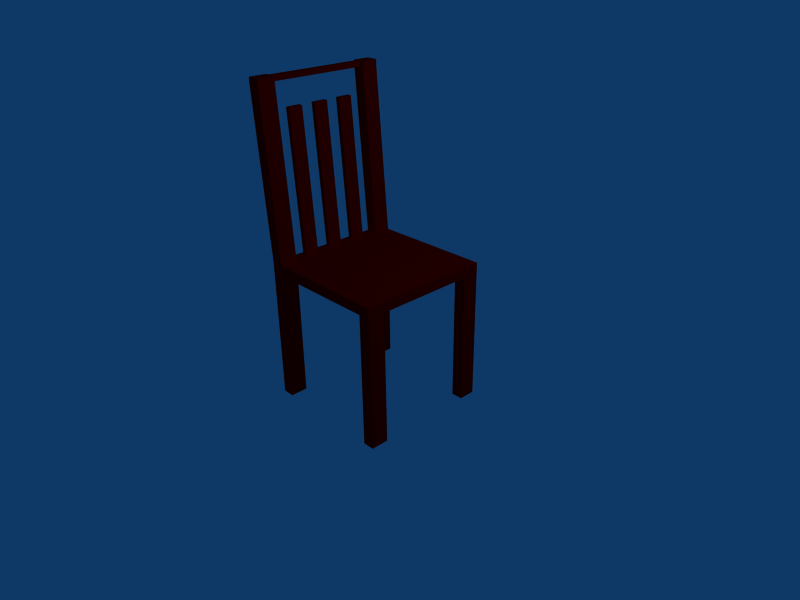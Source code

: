 # Source: my_stul.blend  (saved by Blender 2.56.0; exported with 4.5.12 LTS)
import bpy
from mathutils import Matrix  # noqa: F401  (used for matrix-valued properties, if any)

bpy.ops.wm.read_factory_settings(use_empty=True)
scene = bpy.context.scene
scene.name = 'Scene'

# ---- collections
col_collection_1 = bpy.data.collections.new('Collection 1'); scene.collection.children.link(col_collection_1)

# ---- materials (node trees are filled in below, after node groups)
mat_material = bpy.data.materials.new('Material')
mat_material.alpha_threshold = 0.0
mat_material.diffuse_color = (1.0, 0.0, 0.0, 1.0)
mat_material.roughness = 0.5
mat_material.line_color = (0.0, 0.0, 0.0, 1.0)

# ---- material node trees

# ---- world
world_world = bpy.data.worlds.new('World'); scene.world = world_world
world_world.color = (0.05656, 0.2208, 0.4)
world_world.use_sun_shadow = False
world_world.sun_shadow_jitter_overblur = 0.0
world_world.cycles.sampling_method = 'MANUAL'
world_world.cycles.sample_map_resolution = 256

# ---- cameras
cam_camera = bpy.data.cameras.new('Camera')
cam_camera.passepartout_alpha = 0.2
cam_camera.clip_end = 100.0
cam_camera.lens = 35.0
cam_camera.ortho_scale = 7.314
cam_camera.show_passepartout = False
cam_camera.show_safe_areas = True
cam_camera.dof.focus_distance = 0.0
cam_camera.dof.aperture_fstop = 128.0

# ---- lights
light_spot = bpy.data.lights.new('Spot', 'POINT')
light_spot.transmission_factor = 0.0
light_spot.cutoff_distance = 30.0
light_spot.energy = 100.0
light_spot.shadow_buffer_clip_start = 1.001
light_spot.shadow_soft_size = 1.0
light_spot.shadow_maximum_resolution = 0.006
light_spot.use_absolute_resolution = True
light_spot.cycles.use_multiple_importance_sampling = False

# ---- meshes
me_cube = bpy.data.meshes.new('Cube')
me_cube.from_pydata([(1.0, 1.0, 0.8496), (1.0, -1.0, 0.8496), (-1.0, -1.0, 0.8496), (-1.0, 1.0, 0.8496), (1.0, 1.0, 1.0), (1.0, -1.0, 1.0), (-1.0, -1.0, 1.0), (-1.0, 1.0, 1.0), (0.82, 1.0, 0.8496), (0.82, -1.0, 0.8496), (0.82, 1.0, 1.0), (0.82, -1.0, 1.0), (-0.8271, 1.0, 0.8496), (-0.8271, -1.0, 0.8496), (-0.8271, 1.0, 1.0), (-0.8271, -1.0, 1.0), (1.0, -0.75, 0.8496), (-1.0, -0.75, 0.8496), (1.0, -0.75, 1.0), (-1.0, -0.75, 1.0), (0.82, -0.75, 0.8496), (0.82, -0.75, 1.0), (-0.8271, -0.75, 0.8496), (-0.8271, -0.75, 1.0), (1.0, 0.7375, 0.8496), (-1.0, 0.7375, 0.8496), (1.0, 0.7375, 1.0), (-1.0, 0.7375, 1.0), (0.82, 0.7375, 0.8496), (0.82, 0.7375, 1.0), (-0.8271, 0.7375, 0.8496), (-0.8271, 0.7375, 1.0), (-1.0, 0.7375, -1.12), (-0.8271, 0.7375, -1.12), (0.82, 0.7375, -1.12), (1.0, 0.7375, -1.12), (-0.8271, 1.0, -1.12), (0.82, 1.0, -1.12), (-1.0, 1.0, -1.12), (1.0, 1.0, -1.12), (-0.8271, -0.75, -1.12), (-1.0, -0.75, -1.12), (1.0, -0.75, -1.12), (0.82, -0.75, -1.12), (-0.8271, -1.0, -1.12), (0.82, -1.0, -1.12), (-1.0, -1.0, -1.12), (1.0, -1.0, -1.12), (1.004, 0.7375, 3.426), (1.184, 0.7375, 3.426), (1.004, 1.0, 3.426), (1.184, 1.0, 3.426), (1.184, -0.75, 3.426), (1.004, -0.75, 3.426), (1.004, -1.0, 3.426), (1.184, -1.0, 3.426), (0.8776, 1.0, 0.8496), (0.8776, -1.0, 0.8496), (0.8776, 1.0, 1.0), (0.8776, -1.0, 1.0), (0.8776, -0.75, 0.8496), (0.8776, -0.75, 1.0), (0.8776, 0.7375, 0.8496), (0.8776, 0.7375, 1.0), (0.8776, 0.7375, -1.12), (0.8776, -0.75, -1.12), (0.8776, -1.0, -1.12), (0.8776, 1.0, -1.12), (1.061, 0.7375, 3.426), (1.061, -0.75, 3.426), (1.061, -1.0, 3.426), (1.061, 1.0, 3.426), (0.9431, 1.0, 0.8496), (0.9431, -1.0, 0.8496), (0.9431, 1.0, 1.0), (0.9431, -1.0, 1.0), (0.9431, -0.75, 0.8496), (0.9431, -0.75, 1.0), (0.9431, 0.7375, 0.8496), (0.9431, 0.7375, 1.0), (0.9431, 0.7375, -1.12), (0.9431, -0.75, -1.12), (0.9431, -1.0, -1.12), (0.9431, 1.0, -1.12), (1.127, 0.7375, 3.426), (1.127, -0.75, 3.426), (1.127, -1.0, 3.426), (1.127, 1.0, 3.426), (1.0, -0.5375, 0.8496), (1.0, -0.325, 0.8496), (1.0, -0.1125, 0.8496), (1.0, 0.1, 0.8496), (1.0, 0.3125, 0.8496), (1.0, 0.525, 0.8496), (-1.0, -0.5375, 0.8496), (-1.0, -0.325, 0.8496), (-1.0, -0.1125, 0.8496), (-1.0, 0.1, 0.8496), (-1.0, 0.3125, 0.8496), (-1.0, 0.525, 0.8496), (1.0, -0.5375, 1.0), (1.0, -0.325, 1.0), (1.0, -0.1125, 1.0), (1.0, 0.1, 1.0), (1.0, 0.3125, 1.0), (1.0, 0.525, 1.0), (-1.0, -0.5375, 1.0), (-1.0, -0.325, 1.0), (-1.0, -0.1125, 1.0), (-1.0, 0.1, 1.0), (-1.0, 0.3125, 1.0), (-1.0, 0.525, 1.0), (0.82, -0.5375, 0.8496), (0.82, -0.325, 0.8496), (0.82, -0.1125, 0.8496), (0.82, 0.1, 0.8496), (0.82, 0.3125, 0.8496), (0.82, 0.525, 0.8496), (0.82, -0.5375, 1.0), (0.82, -0.325, 1.0), (0.82, -0.1125, 1.0), (0.82, 0.1, 1.0), (0.82, 0.3125, 1.0), (0.82, 0.525, 1.0), (-0.8271, -0.5375, 0.8496), (-0.8271, -0.325, 0.8496), (-0.8271, -0.1125, 0.8496), (-0.8271, 0.1, 0.8496), (-0.8271, 0.3125, 0.8496), (-0.8271, 0.525, 0.8496), (-0.8271, -0.5375, 1.0), (-0.8271, -0.325, 1.0), (-0.8271, -0.1125, 1.0), (-0.8271, 0.1, 1.0), (-0.8271, 0.3125, 1.0), (-0.8271, 0.525, 1.0), (0.8776, -0.5375, 0.8496), (0.8776, -0.325, 0.8496), (0.8776, -0.1125, 0.8496), (0.8776, 0.1, 0.8496), (0.8776, 0.3125, 0.8496), (0.8776, 0.525, 0.8496), (0.8776, -0.5375, 1.0), (0.8776, -0.325, 1.0), (0.8776, -0.1125, 1.0), (0.8776, 0.1, 1.0), (0.8776, 0.3125, 1.0), (0.8776, 0.525, 1.0), (0.9431, -0.5375, 0.8496), (0.9431, -0.325, 0.8496), (0.9431, -0.1125, 0.8496), (0.9431, 0.1, 0.8496), (0.9431, 0.3125, 0.8496), (0.9431, 0.525, 0.8496), (0.9431, -0.5375, 1.0), (0.9431, -0.325, 1.0), (0.9431, -0.1125, 1.0), (0.9431, 0.1, 1.0), (0.9431, 0.3125, 1.0), (0.9431, 0.525, 1.0), (1.034, 0.525, 3.066), (1.099, 0.525, 3.066), (1.034, 0.3125, 3.066), (1.099, 0.3125, 3.066), (1.034, 0.1, 3.066), (1.099, 0.1, 3.066), (1.034, -0.1125, 3.066), (1.099, -0.1125, 3.066), (1.034, -0.325, 3.066), (1.099, -0.325, 3.066), (1.034, -0.5375, 3.066), (1.099, -0.5375, 3.066), (1.184, 1.0, 3.507), (1.127, 1.0, 3.507), (1.061, 1.0, 3.507), (1.184, -1.0, 3.507), (1.127, -1.0, 3.507), (1.061, -1.0, 3.507), (1.184, -0.75, 3.507), (1.127, -0.75, 3.507), (1.061, -0.75, 3.507), (1.184, 0.7375, 3.507), (1.127, 0.7375, 3.507), (1.061, 0.7375, 3.507), (1.004, 1.0, 3.507), (1.004, -1.0, 3.507), (1.004, -0.75, 3.507), (1.004, 0.7375, 3.507)], [], [(11, 15, 13, 9), (15, 6, 2, 13), (8, 12, 14, 10), (12, 3, 7, 14), (18, 5, 1, 16), (6, 19, 17, 2), (13, 22, 20, 9), (23, 15, 11, 21), (19, 6, 15, 23), (24, 0, 4, 26), (27, 7, 3, 25), (30, 12, 8, 28), (14, 31, 29, 10), (7, 27, 31, 14), (30, 25, 32, 33), (12, 30, 33, 36), (28, 8, 37, 34), (25, 3, 38, 32), (0, 24, 35, 39), (17, 22, 40, 41), (22, 13, 44, 40), (9, 20, 43, 45), (2, 17, 41, 46), (16, 1, 47, 42), (13, 2, 46, 44), (3, 12, 36, 38), (32, 38, 36, 33), (46, 41, 40, 44), (10, 29, 48, 50), (26, 4, 51, 49), (21, 11, 54, 53), (5, 18, 52, 55), (59, 11, 9, 57), (56, 8, 10, 58), (62, 28, 34, 64), (20, 60, 65, 43), (57, 9, 45, 66), (8, 56, 67, 37), (37, 67, 64, 34), (43, 65, 66, 45), (29, 63, 68, 48), (61, 21, 53, 69), (11, 59, 70, 54), (58, 10, 50, 71), (5, 75, 73, 1), (75, 59, 57, 73), (0, 72, 74, 4), (72, 56, 58, 74), (24, 78, 80, 35), (78, 62, 64, 80), (60, 76, 81, 65), (76, 16, 42, 81), (1, 73, 82, 47), (73, 57, 66, 82), (56, 72, 83, 67), (72, 0, 39, 83), (67, 83, 80, 64), (83, 39, 35, 80), (65, 81, 82, 66), (81, 42, 47, 82), (63, 79, 84, 68), (79, 26, 49, 84), (18, 77, 85, 52), (77, 61, 69, 85), (59, 75, 86, 70), (75, 5, 55, 86), (4, 74, 87, 51), (74, 58, 71, 87), (26, 105, 93, 24), (105, 104, 92, 93), (104, 103, 91, 92), (103, 102, 90, 91), (102, 101, 89, 90), (101, 100, 88, 89), (100, 18, 16, 88), (19, 106, 94, 17), (106, 107, 95, 94), (107, 108, 96, 95), (108, 109, 97, 96), (109, 110, 98, 97), (110, 111, 99, 98), (111, 27, 25, 99), (22, 124, 112, 20), (124, 125, 113, 112), (125, 126, 114, 113), (126, 127, 115, 114), (127, 128, 116, 115), (128, 129, 117, 116), (129, 30, 28, 117), (17, 94, 124, 22), (94, 95, 125, 124), (95, 96, 126, 125), (96, 97, 127, 126), (97, 98, 128, 127), (98, 99, 129, 128), (99, 25, 30, 129), (31, 135, 123, 29), (135, 134, 122, 123), (134, 133, 121, 122), (133, 132, 120, 121), (132, 131, 119, 120), (131, 130, 118, 119), (130, 23, 21, 118), (27, 111, 135, 31), (111, 110, 134, 135), (110, 109, 133, 134), (109, 108, 132, 133), (108, 107, 131, 132), (107, 106, 130, 131), (106, 19, 23, 130), (62, 141, 117, 28), (141, 140, 116, 117), (140, 139, 115, 116), (139, 138, 114, 115), (138, 137, 113, 114), (137, 136, 112, 113), (136, 60, 20, 112), (61, 142, 118, 21), (142, 143, 119, 118), (143, 144, 120, 119), (144, 145, 121, 120), (145, 146, 122, 121), (146, 147, 123, 122), (147, 63, 29, 123), (78, 153, 141, 62), (153, 152, 140, 141), (152, 151, 139, 140), (151, 150, 138, 139), (150, 149, 137, 138), (149, 148, 136, 137), (148, 76, 60, 136), (24, 93, 153, 78), (93, 92, 152, 153), (92, 91, 151, 152), (91, 90, 150, 151), (90, 89, 149, 150), (89, 88, 148, 149), (88, 16, 76, 148), (77, 154, 142, 61), (155, 156, 144, 143), (157, 158, 146, 145), (159, 79, 63, 147), (18, 100, 154, 77), (100, 101, 155, 154), (101, 102, 156, 155), (102, 103, 157, 156), (103, 104, 158, 157), (104, 105, 159, 158), (105, 26, 79, 159), (159, 147, 160, 161), (146, 158, 163, 162), (157, 145, 164, 165), (144, 156, 167, 166), (155, 143, 168, 169), (142, 154, 171, 170), (158, 159, 161, 163), (156, 157, 165, 167), (154, 155, 169, 171), (147, 146, 162, 160), (145, 144, 166, 164), (143, 142, 170, 168), (163, 161, 160, 162), (167, 165, 164, 166), (171, 169, 168, 170), (51, 87, 173, 172), (87, 71, 174, 173), (86, 55, 175, 176), (70, 86, 176, 177), (52, 85, 179, 178), (84, 49, 181, 182), (71, 50, 184, 174), (54, 70, 177, 185), (69, 53, 186, 180), (48, 68, 183, 187), (55, 52, 178, 175), (53, 54, 185, 186), (49, 51, 172, 181), (50, 48, 187, 184), (176, 175, 178, 179), (177, 176, 179, 180), (182, 181, 172, 173), (183, 182, 173, 174), (185, 177, 180, 186), (187, 183, 174, 184), (183, 68, 69, 180), (182, 183, 180, 179), (84, 182, 179, 85), (68, 84, 85, 69)])
me_cube.materials.append(mat_material)
me_cube.use_remesh_preserve_volume = False
me_cube.use_remesh_preserve_attributes = False
me_cube.use_mirror_vertex_groups = False
me_cube.update()

# ---- objects
ob_cube = bpy.data.objects.new('Cube', me_cube)
ob_lamp = bpy.data.objects.new('Lamp', light_spot)
ob_camera = bpy.data.objects.new('Camera', cam_camera)

# ---- transforms, parenting, visibility, modifiers, constraints
ob_cube.location = (0.0, 0.0, 0.0)
ob_cube.rotation_euler = (0.0, -0.0, 3.142)
ob_cube.lock_rotations_4d = False
ob_cube.empty_display_type = 'ARROWS'
ob_cube.color = (0.0, 0.0, 0.0, 1.0)
ob_cube.lineart.crease_threshold = 0.0
ob_lamp.location = (4.076, 1.005, 5.904)
ob_lamp.rotation_euler = (0.6503, 0.05522, 1.866)
ob_lamp.lock_rotations_4d = False
ob_lamp.empty_display_type = 'ARROWS'
ob_lamp.color = (0.0, 0.0, 0.0, 0.0)
ob_lamp.lineart.crease_threshold = 0.0
ob_camera.location = (7.481, -6.508, 5.344)
ob_camera.rotation_euler = (1.109, 0.01082, 0.8149)
ob_camera.lock_rotations_4d = False
ob_camera.empty_display_type = 'ARROWS'
ob_camera.color = (0.0, 0.0, 0.0, 0.0)
ob_camera.display_type = 'WIRE'
ob_camera.lineart.crease_threshold = 0.0

# ---- collection membership
col_collection_1.objects.link(ob_cube)
col_collection_1.objects.link(ob_lamp)
col_collection_1.objects.link(ob_camera)

# ---- scene / render settings (as saved in the file)
scene.camera = ob_camera
scene.frame_start = 1; scene.frame_end = 250; scene.frame_set(1)
scene.render.engine = 'BLENDER_EEVEE_NEXT'
scene.render.image_settings.file_format = 'JPEG'
scene.render.image_settings.color_mode = 'RGB'
scene.render.image_settings.compression = 90
scene.render.resolution_x = 800
scene.render.resolution_y = 600
scene.render.pixel_aspect_x = 100.0
scene.render.pixel_aspect_y = 100.0
scene.render.fps = 25
scene.render.dither_intensity = 0.0
scene.render.use_compositing = False
scene.render.use_sequencer = False
scene.render.bake_margin = 2
scene.render.bake_bias = 0.0
scene.render.use_stamp_time = False
scene.render.use_stamp_date = False
scene.render.use_stamp_frame = False
scene.render.use_stamp_camera = False
scene.render.use_stamp_scene = False
scene.render.use_stamp_filename = False
scene.render.use_stamp_render_time = False
scene.render.stamp_font_size = 0
scene.cycles.use_denoising = False
scene.cycles.samples = 10
scene.cycles.sampling_pattern = 'TABULATED_SOBOL'
scene.cycles.light_sampling_threshold = 0.0
scene.cycles.use_adaptive_sampling = False
scene.cycles.use_light_tree = False
scene.cycles.blur_glossy = 0.0
scene.cycles.volume_bounces = 1
scene.cycles.pixel_filter_type = 'GAUSSIAN'
scene.cycles.sample_clamp_indirect = 0.0
scene.view_settings.view_transform = 'Raw'
bpy.context.view_layer.update()
